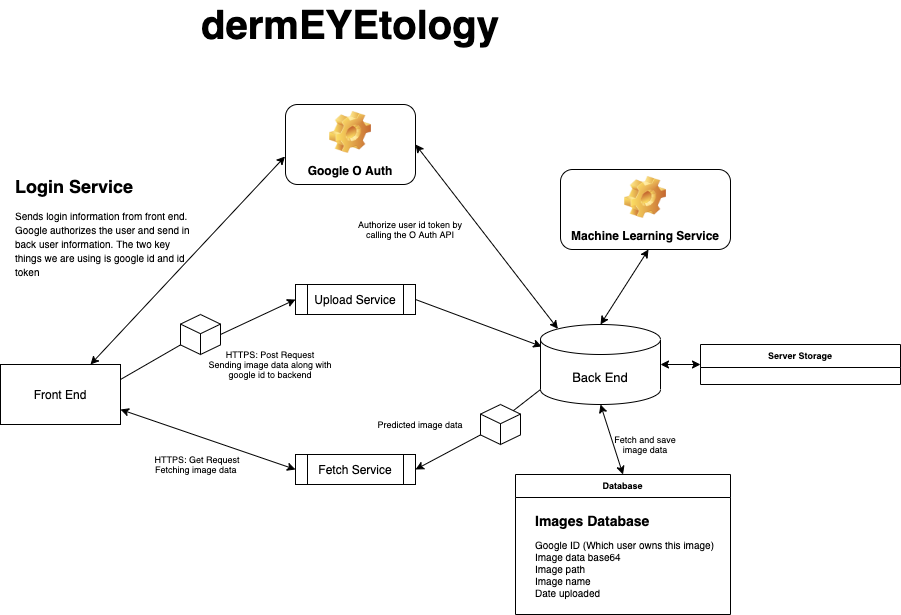

The diagram above was exported from draw.io. Its source (the exported page's mxGraphModel, read from the mxfile embedded in the PNG):
<mxGraphModel dx="1106" dy="1743" grid="1" gridSize="10" guides="1" tooltips="1" connect="1" arrows="1" fold="1" page="1" pageScale="1" pageWidth="850" pageHeight="1100" math="0" shadow="0">
  <root>
    <mxCell id="0" />
    <mxCell id="1" parent="0" />
    <mxCell id="Iskz1Sy02Vwk3CMpOekl-1" value="Front End" style="whiteSpace=wrap;html=1;" vertex="1" parent="1">
      <mxGeometry x="70" y="280" width="120" height="60" as="geometry" />
    </mxCell>
    <mxCell id="Iskz1Sy02Vwk3CMpOekl-3" value="Google O Auth" style="label;whiteSpace=wrap;html=1;align=center;verticalAlign=bottom;spacingLeft=0;spacingBottom=4;imageAlign=center;imageVerticalAlign=top;image=img/clipart/Gear_128x128.png" vertex="1" parent="1">
      <mxGeometry x="355" y="20" width="130" height="80" as="geometry" />
    </mxCell>
    <mxCell id="Iskz1Sy02Vwk3CMpOekl-4" value="" style="endArrow=classic;startArrow=classic;html=1;exitX=0.75;exitY=0;exitDx=0;exitDy=0;entryX=-0.004;entryY=0.65;entryDx=0;entryDy=0;entryPerimeter=0;" edge="1" parent="1" source="Iskz1Sy02Vwk3CMpOekl-1" target="Iskz1Sy02Vwk3CMpOekl-3">
      <mxGeometry width="50" height="50" relative="1" as="geometry">
        <mxPoint x="230" y="190" as="sourcePoint" />
        <mxPoint x="340" y="80" as="targetPoint" />
      </mxGeometry>
    </mxCell>
    <mxCell id="Iskz1Sy02Vwk3CMpOekl-6" value="&lt;h1 style=&quot;font-size: 18px&quot;&gt;&lt;font style=&quot;font-size: 18px&quot;&gt;Login Service&lt;/font&gt;&lt;/h1&gt;&lt;div&gt;&lt;font style=&quot;font-size: 10px&quot;&gt;Sends login information from front end. Google authorizes the user and send in back user information. The two key things we are using is google id and id token&lt;/font&gt;&lt;/div&gt;" style="text;html=1;strokeColor=none;fillColor=none;spacing=5;spacingTop=-20;whiteSpace=wrap;overflow=hidden;rounded=0;" vertex="1" parent="1">
      <mxGeometry x="80" y="90" width="190" height="110" as="geometry" />
    </mxCell>
    <mxCell id="Iskz1Sy02Vwk3CMpOekl-7" value="Upload Service" style="shape=process;whiteSpace=wrap;html=1;backgroundOutline=1;" vertex="1" parent="1">
      <mxGeometry x="365" y="200" width="120" height="30" as="geometry" />
    </mxCell>
    <mxCell id="Iskz1Sy02Vwk3CMpOekl-13" value="" style="endArrow=classic;html=1;entryX=0;entryY=0.5;entryDx=0;entryDy=0;startArrow=none;exitX=1;exitY=0.5;exitDx=0;exitDy=0;exitPerimeter=0;" edge="1" parent="1" source="Iskz1Sy02Vwk3CMpOekl-8" target="Iskz1Sy02Vwk3CMpOekl-7">
      <mxGeometry width="50" height="50" relative="1" as="geometry">
        <mxPoint x="170" y="270" as="sourcePoint" />
        <mxPoint x="220" y="220" as="targetPoint" />
        <Array as="points" />
      </mxGeometry>
    </mxCell>
    <mxCell id="Iskz1Sy02Vwk3CMpOekl-17" value="HTTPS: Post Request&lt;br style=&quot;font-size: 9px&quot;&gt;Sending image data along with google id to backend" style="text;html=1;strokeColor=none;fillColor=none;align=center;verticalAlign=middle;whiteSpace=wrap;rounded=0;fontSize=9;" vertex="1" parent="1">
      <mxGeometry x="270" y="270" width="140" height="20" as="geometry" />
    </mxCell>
    <mxCell id="Iskz1Sy02Vwk3CMpOekl-18" value="&lt;font style=&quot;font-size: 13px&quot;&gt;Back End&lt;/font&gt;" style="shape=cylinder3;whiteSpace=wrap;html=1;boundedLbl=1;backgroundOutline=1;size=15;fontSize=9;" vertex="1" parent="1">
      <mxGeometry x="610" y="240" width="120" height="80" as="geometry" />
    </mxCell>
    <mxCell id="Iskz1Sy02Vwk3CMpOekl-19" value="" style="endArrow=classic;html=1;fontSize=9;entryX=0.01;entryY=0.275;entryDx=0;entryDy=0;entryPerimeter=0;exitX=1;exitY=0.5;exitDx=0;exitDy=0;" edge="1" parent="1" source="Iskz1Sy02Vwk3CMpOekl-7" target="Iskz1Sy02Vwk3CMpOekl-18">
      <mxGeometry width="50" height="50" relative="1" as="geometry">
        <mxPoint x="370" y="280" as="sourcePoint" />
        <mxPoint x="420" y="230" as="targetPoint" />
      </mxGeometry>
    </mxCell>
    <mxCell id="Iskz1Sy02Vwk3CMpOekl-20" value="" style="endArrow=classic;startArrow=classic;html=1;fontSize=9;entryX=1;entryY=0.5;entryDx=0;entryDy=0;exitX=0.145;exitY=0;exitDx=0;exitDy=4.35;exitPerimeter=0;" edge="1" parent="1" source="Iskz1Sy02Vwk3CMpOekl-18" target="Iskz1Sy02Vwk3CMpOekl-3">
      <mxGeometry width="50" height="50" relative="1" as="geometry">
        <mxPoint x="550" y="180" as="sourcePoint" />
        <mxPoint x="600" y="130" as="targetPoint" />
      </mxGeometry>
    </mxCell>
    <mxCell id="Iskz1Sy02Vwk3CMpOekl-21" value="Authorize user id token by calling the O Auth API" style="text;html=1;strokeColor=none;fillColor=none;align=center;verticalAlign=middle;whiteSpace=wrap;rounded=0;fontSize=9;" vertex="1" parent="1">
      <mxGeometry x="425" y="125" width="110" height="40" as="geometry" />
    </mxCell>
    <mxCell id="Iskz1Sy02Vwk3CMpOekl-22" value="Database" style="swimlane;fontSize=9;" vertex="1" parent="1">
      <mxGeometry x="585" y="390" width="215" height="140" as="geometry" />
    </mxCell>
    <mxCell id="Iskz1Sy02Vwk3CMpOekl-35" value="&lt;h1 style=&quot;font-size: 14px&quot;&gt;Images Database&lt;/h1&gt;&lt;div&gt;&lt;font size=&quot;1&quot;&gt;Google ID (Which user owns this image)&lt;/font&gt;&lt;/div&gt;&lt;div&gt;&lt;font size=&quot;1&quot;&gt;Image data base64&lt;/font&gt;&lt;/div&gt;&lt;div&gt;&lt;font size=&quot;1&quot;&gt;Image path&lt;/font&gt;&lt;/div&gt;&lt;div&gt;&lt;font size=&quot;1&quot;&gt;Image name&lt;/font&gt;&lt;/div&gt;&lt;div&gt;&lt;font size=&quot;1&quot;&gt;Date uploaded&lt;/font&gt;&lt;/div&gt;&lt;div&gt;&lt;font size=&quot;1&quot;&gt;&lt;br&gt;&lt;/font&gt;&lt;/div&gt;" style="text;html=1;strokeColor=none;fillColor=none;spacing=5;spacingTop=-20;whiteSpace=wrap;overflow=hidden;rounded=0;fontSize=9;" vertex="1" parent="Iskz1Sy02Vwk3CMpOekl-22">
      <mxGeometry x="15" y="40" width="220" height="90" as="geometry" />
    </mxCell>
    <mxCell id="Iskz1Sy02Vwk3CMpOekl-23" value="" style="endArrow=classic;startArrow=classic;html=1;fontSize=9;entryX=0.5;entryY=1;entryDx=0;entryDy=0;entryPerimeter=0;exitX=0.5;exitY=0;exitDx=0;exitDy=0;" edge="1" parent="1" source="Iskz1Sy02Vwk3CMpOekl-22" target="Iskz1Sy02Vwk3CMpOekl-18">
      <mxGeometry width="50" height="50" relative="1" as="geometry">
        <mxPoint x="677" y="380" as="sourcePoint" />
        <mxPoint x="660" y="301" as="targetPoint" />
      </mxGeometry>
    </mxCell>
    <mxCell id="Iskz1Sy02Vwk3CMpOekl-24" value="Fetch and save image data" style="text;html=1;strokeColor=none;fillColor=none;align=center;verticalAlign=middle;whiteSpace=wrap;rounded=0;fontSize=9;" vertex="1" parent="1">
      <mxGeometry x="680" y="350" width="70" height="20" as="geometry" />
    </mxCell>
    <mxCell id="Iskz1Sy02Vwk3CMpOekl-26" value="Fetch Service" style="shape=process;whiteSpace=wrap;html=1;backgroundOutline=1;" vertex="1" parent="1">
      <mxGeometry x="365" y="370" width="120" height="30" as="geometry" />
    </mxCell>
    <mxCell id="Iskz1Sy02Vwk3CMpOekl-27" value="" style="endArrow=classic;html=1;fontSize=9;entryX=1;entryY=0.5;entryDx=0;entryDy=0;startArrow=none;exitX=0;exitY=0;exitDx=0;exitDy=30.39684963679536;exitPerimeter=0;" edge="1" parent="1" source="Iskz1Sy02Vwk3CMpOekl-28" target="Iskz1Sy02Vwk3CMpOekl-26">
      <mxGeometry width="50" height="50" relative="1" as="geometry">
        <mxPoint x="560" y="340" as="sourcePoint" />
        <mxPoint x="420" y="290" as="targetPoint" />
      </mxGeometry>
    </mxCell>
    <mxCell id="Iskz1Sy02Vwk3CMpOekl-28" value="" style="html=1;whiteSpace=wrap;shape=isoCube2;backgroundOutline=1;isoAngle=15;" vertex="1" parent="1">
      <mxGeometry x="550" y="320" width="40" height="40" as="geometry" />
    </mxCell>
    <mxCell id="Iskz1Sy02Vwk3CMpOekl-29" value="" style="endArrow=none;html=1;fontSize=9;entryX=0.821;entryY=0.154;entryDx=0;entryDy=0;exitX=0;exitY=1;exitDx=0;exitDy=-15;exitPerimeter=0;entryPerimeter=0;" edge="1" parent="1" source="Iskz1Sy02Vwk3CMpOekl-18" target="Iskz1Sy02Vwk3CMpOekl-28">
      <mxGeometry width="50" height="50" relative="1" as="geometry">
        <mxPoint x="621.4000000000001" y="295.65" as="sourcePoint" />
        <mxPoint x="574" y="320" as="targetPoint" />
      </mxGeometry>
    </mxCell>
    <mxCell id="Iskz1Sy02Vwk3CMpOekl-8" value="" style="html=1;whiteSpace=wrap;shape=isoCube2;backgroundOutline=1;isoAngle=15;" vertex="1" parent="1">
      <mxGeometry x="250" y="230" width="40" height="40" as="geometry" />
    </mxCell>
    <mxCell id="Iskz1Sy02Vwk3CMpOekl-30" value="" style="endArrow=none;html=1;entryX=0;entryY=0;entryDx=0;entryDy=30.39684963679536;entryPerimeter=0;exitX=1;exitY=0.25;exitDx=0;exitDy=0;" edge="1" parent="1" source="Iskz1Sy02Vwk3CMpOekl-1" target="Iskz1Sy02Vwk3CMpOekl-8">
      <mxGeometry width="50" height="50" relative="1" as="geometry">
        <mxPoint x="170" y="270" as="sourcePoint" />
        <mxPoint x="365" y="207.5" as="targetPoint" />
        <Array as="points" />
      </mxGeometry>
    </mxCell>
    <mxCell id="Iskz1Sy02Vwk3CMpOekl-32" value="HTTPS: Get Request&lt;br style=&quot;font-size: 9px&quot;&gt;Fetching image data&amp;nbsp;" style="text;html=1;strokeColor=none;fillColor=none;align=center;verticalAlign=middle;whiteSpace=wrap;rounded=0;fontSize=9;" vertex="1" parent="1">
      <mxGeometry x="197" y="370" width="140" height="20" as="geometry" />
    </mxCell>
    <mxCell id="Iskz1Sy02Vwk3CMpOekl-33" value="" style="endArrow=classic;startArrow=classic;html=1;fontSize=9;entryX=1;entryY=0.75;entryDx=0;entryDy=0;exitX=0;exitY=0.5;exitDx=0;exitDy=0;" edge="1" parent="1" source="Iskz1Sy02Vwk3CMpOekl-26" target="Iskz1Sy02Vwk3CMpOekl-1">
      <mxGeometry width="50" height="50" relative="1" as="geometry">
        <mxPoint x="370" y="340" as="sourcePoint" />
        <mxPoint x="420" y="290" as="targetPoint" />
      </mxGeometry>
    </mxCell>
    <mxCell id="Iskz1Sy02Vwk3CMpOekl-36" value="&lt;font style=&quot;font-size: 12px&quot;&gt;Machine Learning Service&lt;/font&gt;" style="label;whiteSpace=wrap;html=1;align=center;verticalAlign=bottom;spacingLeft=0;spacingBottom=4;imageAlign=center;imageVerticalAlign=top;image=img/clipart/Gear_128x128.png;fontSize=9;" vertex="1" parent="1">
      <mxGeometry x="630" y="85" width="170" height="80" as="geometry" />
    </mxCell>
    <mxCell id="Iskz1Sy02Vwk3CMpOekl-40" value="" style="endArrow=classic;startArrow=classic;html=1;fontSize=9;" edge="1" parent="1">
      <mxGeometry width="50" height="50" relative="1" as="geometry">
        <mxPoint x="670" y="240" as="sourcePoint" />
        <mxPoint x="718" y="165" as="targetPoint" />
      </mxGeometry>
    </mxCell>
    <mxCell id="Iskz1Sy02Vwk3CMpOekl-41" value="Predicted image data" style="text;html=1;strokeColor=none;fillColor=none;align=center;verticalAlign=middle;whiteSpace=wrap;rounded=0;fontSize=9;" vertex="1" parent="1">
      <mxGeometry x="440" y="330" width="100" height="20" as="geometry" />
    </mxCell>
    <mxCell id="Iskz1Sy02Vwk3CMpOekl-46" value="Server Storage" style="swimlane;fontSize=9;" vertex="1" parent="1">
      <mxGeometry x="770" y="260" width="200" height="40" as="geometry" />
    </mxCell>
    <mxCell id="Iskz1Sy02Vwk3CMpOekl-47" value="" style="endArrow=classic;startArrow=classic;html=1;fontSize=9;entryX=0;entryY=0.5;entryDx=0;entryDy=0;exitX=1;exitY=0.5;exitDx=0;exitDy=0;exitPerimeter=0;" edge="1" parent="1" source="Iskz1Sy02Vwk3CMpOekl-18" target="Iskz1Sy02Vwk3CMpOekl-46">
      <mxGeometry width="50" height="50" relative="1" as="geometry">
        <mxPoint x="390" y="360" as="sourcePoint" />
        <mxPoint x="440" y="310" as="targetPoint" />
      </mxGeometry>
    </mxCell>
    <mxCell id="Iskz1Sy02Vwk3CMpOekl-48" value="&lt;font style=&quot;font-size: 40px&quot;&gt;&lt;b&gt;dermEYEtology&lt;/b&gt;&lt;/font&gt;" style="text;html=1;strokeColor=none;fillColor=none;align=center;verticalAlign=middle;whiteSpace=wrap;rounded=0;fontSize=9;" vertex="1" parent="1">
      <mxGeometry x="400" y="-70" width="40" height="20" as="geometry" />
    </mxCell>
  </root>
</mxGraphModel>